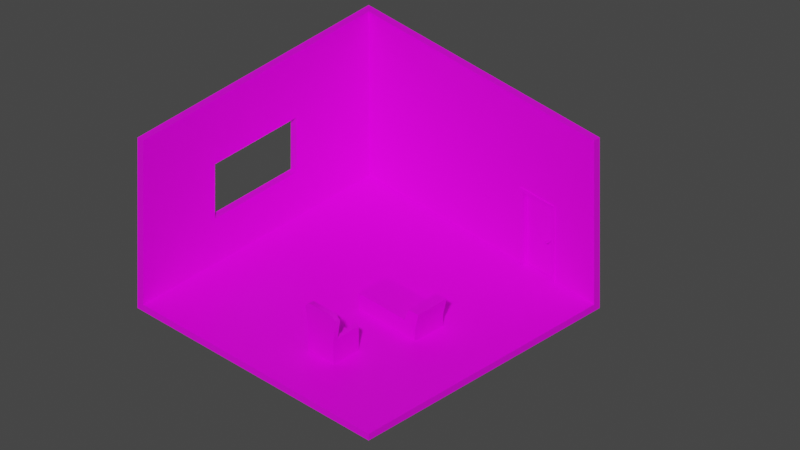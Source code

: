 # Source: workfile.blend  (saved by Blender 2.81.16; exported with 4.5.12 LTS)
import bpy
from mathutils import Matrix  # noqa: F401  (used for matrix-valued properties, if any)

bpy.ops.wm.read_factory_settings(use_empty=True)
scene = bpy.context.scene
scene.name = 'Scene'

# ---- collections
col_room = bpy.data.collections.new('Room'); scene.collection.children.link(col_room)
col_furniture = bpy.data.collections.new('Furniture'); scene.collection.children.link(col_furniture)
col_backup = bpy.data.collections.new('backup'); scene.collection.children.link(col_backup)

# ---- images (referenced by path relative to the original .blend; pixels are not part of the script)
import os
ASSET_DIR = os.environ.get("B2B_ASSET_DIR", "")  # directory of the original .blend (textures are referenced by path, not embedded)
HERE = os.path.dirname(os.path.abspath(__file__))  # packed textures are extracted next to this script under _unpacked/

def load_image(name, relpath, width, height, colorspace="sRGB"):
    """Load a texture the original file referenced (path relative to the .blend, or extracted next to this script)."""
    p = next((c for c in (os.path.join(HERE, relpath), os.path.join(ASSET_DIR, relpath)) if relpath and os.path.exists(c)), "")
    if p:
        img = bpy.data.images.load(p, check_existing=True)
        img.name = name
    else:  # same state as the original file: an image datablock whose file is absent (Cycles renders it pink)
        img = bpy.data.images.new(name, width, height)
        img.source = "FILE"
        img.filepath = "//" + (relpath or name)
    img.colorspace_settings.name = colorspace
    return img
img_gradients_psd_001 = load_image('gradients.psd.001', 'Textures/gradients.psd', 1024, 1024, 'sRGB')

# ---- materials (node trees are filled in below, after node groups)
mat_mat_lowpoly = bpy.data.materials.new('Mat_Lowpoly')
mat_mat_lowpoly.alpha_threshold = 0.0
mat_mat_lowpoly.use_transparent_shadow = False
mat_mat_lowpoly.line_color = (0.0, 0.0, 0.0, 1.0)

# ---- node groups
ng_auto_smooth = bpy.data.node_groups.new('Auto Smooth', 'GeometryNodeTree')
_s = ng_auto_smooth.interface.new_socket(name='Geometry', in_out='OUTPUT', socket_type='NodeSocketGeometry')
_s = ng_auto_smooth.interface.new_socket(name='Geometry', in_out='INPUT', socket_type='NodeSocketGeometry')
_s = ng_auto_smooth.interface.new_socket(name='Angle', in_out='INPUT', socket_type='NodeSocketFloat')
_s.subtype = 'ANGLE'
_s.min_value = 0.0
_s.max_value = 3.142
ng_auto_smooth.is_modifier = True
_N = ng_auto_smooth.nodes; _L = ng_auto_smooth.links
n0 = _N.new('NodeGroupOutput'); n0.name = 'Group Output'; n0.location = (480, -100)
n1 = _N.new('NodeGroupInput'); n1.name = 'Group Input'; n1.location = (-420, -300)
n2 = _N.new('NodeGroupInput'); n2.name = 'Group Input.001'; n2.location = (-60, -100)
n3 = _N.new('GeometryNodeSetShadeSmooth'); n3.name = 'Set Shade Smooth'; n3.location = (120, -100)
n3.domain = 'EDGE'
n4 = _N.new('GeometryNodeSetShadeSmooth'); n4.name = 'Set Shade Smooth.001'; n4.location = (300, -100)
n5 = _N.new('GeometryNodeInputMeshEdgeAngle'); n5.name = 'Edge Angle'; n5.location = (-420, -220)
n6 = _N.new('GeometryNodeInputEdgeSmooth'); n6.name = 'Is Edge Smooth'; n6.location = (-60, -160)
n7 = _N.new('GeometryNodeInputShadeSmooth'); n7.name = 'Is Face Smooth'; n7.location = (-240, -340)
n8 = _N.new('FunctionNodeBooleanMath'); n8.name = 'Boolean Math'; n8.location = (-60, -220)
n9 = _N.new('FunctionNodeCompare'); n9.name = 'Compare'; n9.location = (-240, -180)
n9.operation = 'LESS_EQUAL'
_L.new(n5.outputs[0], n9.inputs[0])
_L.new(n4.outputs[0], n0.inputs[0])
_L.new(n1.outputs[1], n9.inputs[1])
_L.new(n9.outputs[0], n8.inputs[0])
_L.new(n7.outputs[0], n8.inputs[1])
_L.new(n2.outputs[0], n3.inputs[0])
_L.new(n6.outputs[0], n3.inputs[1])
_L.new(n3.outputs[0], n4.inputs[0])
_L.new(n8.outputs[0], n3.inputs[2])
n0.is_active_output = True

# ---- material node trees
mat_mat_lowpoly.use_nodes = True; mat_mat_lowpoly.node_tree.nodes.clear()
_N = mat_mat_lowpoly.node_tree.nodes; _L = mat_mat_lowpoly.node_tree.links
n0 = _N.new('ShaderNodeOutputMaterial'); n0.name = 'Material Output'; n0.location = (300, 300)
n1 = _N.new('ShaderNodeBsdfPrincipled'); n1.name = 'Principled BSDF'; n1.location = (10, 300)
n1.distribution = 'GGX'
n1.subsurface_method = 'BURLEY'
n1.inputs[2].default_value = 0.4
n1.inputs[3].default_value = 1.45
n1.inputs[27].default_value = (0.0, 0.0, 0.0, 1.0)
n1.inputs[28].default_value = 1.0
n2 = _N.new('ShaderNodeTexImage'); n2.name = 'Image Texture'; n2.location = (-473, 135)
n2.image = img_gradients_psd_001
_L.new(n1.outputs[0], n0.inputs[0])
_L.new(n2.outputs[0], n1.inputs[0])
n0.is_active_output = True

# ---- world
world_world = bpy.data.worlds.new('World'); scene.world = world_world
world_world.use_nodes = True; world_world.node_tree.nodes.clear()
_N = world_world.node_tree.nodes; _L = world_world.node_tree.links
n0 = _N.new('ShaderNodeOutputWorld'); n0.name = 'World Output'; n0.location = (300, 300)
n1 = _N.new('ShaderNodeBackground'); n1.name = 'Background'; n1.location = (10, 300)
n1.inputs[0].default_value = (0.05088, 0.05088, 0.05088, 1.0)
_L.new(n1.outputs[0], n0.inputs[0])
n0.is_active_output = True
world_world.color = (0.05088, 0.05088, 0.05088)
world_world.use_sun_shadow = False
world_world.sun_shadow_jitter_overblur = 0.0

# ---- cameras
cam_camera_001 = bpy.data.cameras.new('Camera.001')
cam_camera_001.type = 'ORTHO'
cam_camera_001.ortho_scale = 20.0

# ---- meshes
me_cube = bpy.data.meshes.new('Cube')
me_cube.from_pydata([(2.6, 3.986, -0.001752), (1.4, 3.986, -0.001752), (-4.186, 4.186, 4.998), (-4.186, 4.186, -0.2018), (3.986, 4.186, 4.998), (3.986, 4.186, -0.2018), (-4.186, -3.986, 4.998), (-4.186, -3.986, -0.2018), (3.986, -3.986, -0.2018), (-4.186, 1.433, -0.2018), (-4.186, -1.447, -0.2018), (3.986, -1.447, -0.2018), (3.986, 1.433, -0.2018), (-4.186, -1.447, 4.998), (-4.186, 1.433, 4.998), (-4.186, 4.186, 3.026), (-4.186, 4.186, 1.359), (3.986, 4.186, 3.026), (3.986, 4.186, 1.359), (-4.186, -3.986, 3.026), (-4.186, -3.986, 1.359), (-4.186, -1.447, 3.026), (-4.186, -1.447, 1.359), (-4.186, 1.433, 3.026), (-4.186, 1.433, 1.359), (-3.986, 3.986, 4.998), (-3.986, 3.986, -0.001752), (3.986, 3.986, 4.998), (3.986, 3.986, -0.001752), (-3.986, -3.986, 4.998), (-3.986, -3.986, -0.001752), (3.986, -3.986, -0.001752), (-3.986, 1.433, -0.001752), (-3.986, -1.447, -0.001752), (3.986, -1.447, -0.001752), (3.986, 1.433, -0.001752), (-3.986, -1.447, 4.998), (-3.986, 1.433, 4.998), (-3.986, 3.986, 3.026), (-3.986, 3.986, 1.359), (3.986, 3.986, 3.026), (3.986, 3.986, 1.359), (-3.986, -3.986, 3.026), (-3.986, -3.986, 1.359), (-3.986, -1.447, 3.026), (-3.986, -1.447, 1.359), (-3.986, 1.433, 3.026), (-3.986, 1.433, 1.359), (1.4, 4.186, 2.308), (1.4, 4.186, 1.359), (1.4, 3.986, 2.308), (1.4, 4.186, -0.0022), (1.4, 3.986, 1.359), (2.6, 4.186, -0.0022), (2.6, 4.186, 1.359), (2.6, 4.186, 2.308), (2.6, 3.986, 2.308), (2.6, 3.986, 1.359)], [], [(9, 3, 5, 12), (15, 2, 4, 17), (23, 14, 2, 15), (19, 6, 13, 21), (21, 13, 14, 23), (7, 10, 11, 8), (10, 9, 12, 11), (10, 22, 24, 9), (7, 20, 22, 10), (20, 19, 21, 22), (9, 24, 16, 3), (24, 23, 15, 16), (3, 16, 49, 51, 53, 54, 18, 5), (16, 15, 17, 18, 54, 55, 48, 49), (32, 35, 28, 0, 1, 26), (38, 40, 27, 25), (46, 38, 25, 37), (42, 44, 36, 29), (44, 46, 37, 36), (30, 31, 34, 33), (33, 34, 35, 32), (33, 32, 47, 45), (30, 33, 45, 43), (43, 45, 44, 42), (32, 26, 39, 47), (47, 39, 38, 46), (26, 1, 52, 39), (39, 52, 50, 56, 57, 41, 40, 38), (7, 8, 31, 30), (5, 18, 41, 28), (20, 7, 30, 43), (4, 2, 25, 27), (12, 5, 28, 35), (2, 14, 37, 25), (8, 11, 34, 31), (11, 12, 35, 34), (13, 6, 29, 36), (14, 13, 36, 37), (17, 4, 27, 40), (18, 17, 40, 41), (6, 19, 42, 29), (19, 20, 43, 42), (22, 21, 44, 45), (23, 24, 47, 46), (24, 22, 45, 47), (21, 23, 46, 44), (53, 0, 57, 56, 55, 54), (57, 0, 28, 41), (50, 48, 55, 56), (1, 51, 49, 48, 50, 52), (51, 1, 0, 53)])
me_cube.polygons.foreach_set('use_smooth', [1, 1, 1, 1, 1, 1, 1, 1, 1, 1, 1, 1, 1, 1, 1, 1, 1, 1, 1, 1, 1, 1, 1, 1, 1, 1, 1, 1, 1, 1, 1, 1, 1, 1, 1, 1, 1, 1, 1, 1, 1, 1, 1, 1, 1, 1, 0, 1, 0, 0, 1])
_uv = me_cube.uv_layers.new(name='UVMap')
_uv.uv.foreach_set('vector', [0.4019, 0.2814, 0.4647, 0.2814, 0.4647, 0.4608, 0.4019, 0.4608, 0.4028, 0.2758, 0.4585, 0.2758, 0.4585, 0.4429, 0.4028, 0.4429, 0.6361, 0.8987, 0.6882, 0.8987, 0.6882, 0.9724, 0.6361, 0.9724, 0.6361, 0.762, 0.6882, 0.762, 0.6882, 0.8353, 0.6361, 0.8353, 0.6361, 0.8353, 0.6882, 0.8353, 0.6882, 0.8987, 0.6361, 0.8987, 0.2853, 0.2814, 0.3478, 0.2814, 0.3478, 0.4608, 0.2853, 0.4608, 0.3478, 0.2814, 0.4019, 0.2814, 0.4019, 0.4608, 0.3478, 0.4608, 0.5562, 0.8353, 0.5922, 0.8353, 0.5922, 0.8987, 0.5562, 0.8987, 0.5562, 0.762, 0.5922, 0.762, 0.5922, 0.8353, 0.5562, 0.8353, 0.5922, 0.762, 0.6361, 0.762, 0.6361, 0.8353, 0.5922, 0.8353, 0.5562, 0.8987, 0.5922, 0.8987, 0.5922, 0.9724, 0.5562, 0.9724, 0.5922, 0.8987, 0.6361, 0.8987, 0.6361, 0.9724, 0.5922, 0.9724, 0.2915, 0.2758, 0.3472, 0.2758, 0.3472, 0.39, 0.2986, 0.39, 0.2986, 0.4146, 0.3472, 0.4146, 0.3472, 0.4429, 0.2915, 0.4429, 0.3472, 0.2758, 0.4028, 0.2758, 0.4028, 0.4429, 0.3472, 0.4429, 0.3472, 0.4146, 0.3788, 0.4146, 0.3788, 0.39, 0.3472, 0.39, 0.4019, 0.2814, 0.4019, 0.4608, 0.4647, 0.4608, 0.4647, 0.4296, 0.4647, 0.4026, 0.4647, 0.2814, 0.035, 0.5546, 0.2021, 0.5546, 0.2021, 0.5092, 0.035, 0.5092, 0.1523, 0.5623, 0.226, 0.5623, 0.226, 0.5079, 0.1523, 0.5079, 0.01558, 0.5623, 0.08884, 0.5623, 0.08884, 0.5079, 0.01558, 0.5079, 0.08884, 0.5623, 0.1523, 0.5623, 0.1523, 0.5079, 0.08884, 0.5079, 0.2853, 0.2814, 0.2853, 0.4608, 0.3478, 0.4608, 0.3478, 0.2814, 0.3478, 0.2814, 0.3478, 0.4608, 0.4019, 0.4608, 0.4019, 0.2814, 0.08884, 0.6458, 0.1523, 0.6458, 0.1523, 0.6082, 0.08884, 0.6082, 0.01558, 0.6458, 0.08884, 0.6458, 0.08884, 0.6082, 0.01558, 0.6082, 0.01558, 0.6082, 0.08884, 0.6082, 0.08884, 0.5623, 0.01558, 0.5623, 0.1523, 0.6458, 0.226, 0.6458, 0.226, 0.6082, 0.1523, 0.6082, 0.1523, 0.6082, 0.226, 0.6082, 0.226, 0.5623, 0.1523, 0.5623, 0.035, 0.6453, 0.1479, 0.6453, 0.1479, 0.6, 0.035, 0.6, 0.035, 0.6, 0.1479, 0.6, 0.1479, 0.5741, 0.173, 0.5741, 0.173, 0.6, 0.2021, 0.6, 0.2021, 0.5546, 0.035, 0.5546, 0.5275, 0.7775, 0.5275, 0.9569, 0.5275, 0.9569, 0.5275, 0.7775, 0.5337, 0.939, 0.5893, 0.939, 0.5893, 0.939, 0.5337, 0.939, 0.5883, 0.762, 0.5523, 0.762, 0.5523, 0.762, 0.5883, 0.762, 0.7007, 0.939, 0.7007, 0.7719, 0.7007, 0.7719, 0.7007, 0.939, 0.6441, 0.9569, 0.7069, 0.9569, 0.7069, 0.9569, 0.6441, 0.9569, 0.6843, 0.9724, 0.6843, 0.8987, 0.6843, 0.8987, 0.6843, 0.9724, 0.5275, 0.9569, 0.59, 0.9569, 0.59, 0.9569, 0.5275, 0.9569, 0.59, 0.9569, 0.6441, 0.9569, 0.6441, 0.9569, 0.59, 0.9569, 0.6843, 0.8353, 0.6843, 0.762, 0.6843, 0.762, 0.6843, 0.8353, 0.6843, 0.8987, 0.6843, 0.8353, 0.6843, 0.8353, 0.6843, 0.8987, 0.645, 0.939, 0.7007, 0.939, 0.7007, 0.939, 0.645, 0.939, 0.5893, 0.939, 0.645, 0.939, 0.645, 0.939, 0.5893, 0.939, 0.6843, 0.762, 0.6322, 0.762, 0.6322, 0.762, 0.6843, 0.762, 0.6322, 0.762, 0.5883, 0.762, 0.5883, 0.762, 0.6322, 0.762, 0.5922, 0.8353, 0.6361, 0.8353, 0.6361, 0.8353, 0.5922, 0.8353, 0.6361, 0.8987, 0.5922, 0.8987, 0.5922, 0.8987, 0.6361, 0.8987, 0.5922, 0.8987, 0.5922, 0.8353, 0.5922, 0.8353, 0.5922, 0.8987, 0.6361, 0.8353, 0.6361, 0.8987, 0.6361, 0.8987, 0.6361, 0.8353, 0.0, 0.0, 0.0, 0.0, 0.0, 0.0, 0.0, 0.0, 0.0, 0.0, 0.0, 0.0, 0.173, 0.6, 0.173, 0.6453, 0.2021, 0.6453, 0.2021, 0.6, 0.0, 0.0, 0.0, 0.0, 0.0, 0.0, 0.0, 0.0, 0.0, 0.0, 0.0, 0.0, 0.0, 0.0, 0.0, 0.0, 0.0, 0.0, 0.0, 0.0, 0.0, 0.0, 0.0, 0.0, 0.0, 0.0, 0.0, 0.0])
me_cube.materials.append(mat_mat_lowpoly)
me_cube.use_remesh_preserve_volume = False
me_cube.use_remesh_preserve_attributes = False
me_cube.use_mirror_vertex_groups = False
me_cube.update()
me_doorfrane_001 = bpy.data.meshes.new('DoorFrane.001')
me_doorfrane_001.from_pydata([(0.6, 0.07866, 0.0), (0.6, -0.1573, 0.0), (0.504, -0.1573, 0.0), (0.6, 0.07866, 2.31), (0.6, -0.1573, 2.31), (-0.6, -0.1573, 2.31), (-0.6, 0.07866, 2.31), (-0.504, 0.07866, 2.222), (0.504, -0.1573, 2.222), (-0.504, 0.07866, 0.0), (-0.6, 0.07866, 0.0), (-0.6, -0.1573, 0.0), (-0.504, -0.03933, 2.222), (0.504, -0.03933, 2.222), (0.504, -0.03933, 0.0), (0.48, -0.03933, 2.222), (0.48, -0.03933, 0.0), (0.48, -0.1573, 2.222), (0.48, -0.1573, 0.0), (-0.504, -0.03933, 0.0), (0.504, 0.07866, 2.222), (0.504, 0.07866, 0.0), (-0.504, -0.1573, 2.222), (-0.504, -0.1573, 0.0), (-0.48, -0.1573, 0.0), (-0.48, -0.03933, 0.0), (-0.48, -0.1573, 2.222), (-0.48, -0.03933, 2.2), (-0.48, -0.03933, 2.222), (0.48, -0.1573, 2.2), (0.48, -0.03933, 2.2), (-0.48, -0.1573, 2.2)], [], [(3, 4, 1, 0), (7, 12, 19, 9), (4, 3, 6, 5), (10, 11, 5, 6), (13, 20, 21, 14), (17, 15, 16, 18), (11, 23, 22, 5), (20, 13, 12, 7), (20, 3, 0, 21), (9, 10, 6, 7), (13, 14, 16, 15), (4, 8, 2, 1), (29, 31, 27, 30), (7, 6, 3, 20), (8, 4, 5, 22), (14, 2, 18, 16), (17, 18, 2, 8), (28, 25, 19, 12), (28, 26, 24, 25), (25, 24, 23, 19), (22, 23, 24, 26), (29, 17, 26, 31), (15, 30, 27, 28), (8, 22, 26)])
me_doorfrane_001.materials.append(mat_mat_lowpoly)
me_doorfrane_001.use_remesh_fix_poles = True
me_doorfrane_001.use_remesh_preserve_attributes = False
me_doorfrane_001.use_mirror_vertex_groups = False
me_doorfrane_001.update()
me_door_001 = bpy.data.meshes.new('Door.001')
me_door_001.from_pydata([(1.003, 5.652e-07, -1.151), (1.003, -0.1003, -1.151), (2.299e-08, -0.1003, -1.151), (0.0, 0.0, -1.151), (1.003, 5.652e-07, 1.06), (1.003, -0.1003, 1.06), (2.299e-08, -0.1003, 1.06), (0.0, 0.0, 1.06)], [], [(4, 5, 1, 0), (5, 6, 2, 1), (6, 7, 3, 2), (7, 4, 0, 3), (0, 1, 2, 3), (7, 6, 5, 4)])
me_door_001.materials.append(mat_mat_lowpoly)
me_door_001.use_remesh_fix_poles = True
me_door_001.use_remesh_preserve_attributes = False
me_door_001.use_mirror_vertex_groups = False
me_door_001.update()
me_handle_front_001 = bpy.data.meshes.new('Handle_Front.001')
me_handle_front_001.from_pydata([(0.03623, -0.008202, 0.0361), (0.05106, -0.008678, 0.01465), (0.05219, -0.009061, -0.01072), (0.03934, -0.009247, -0.03321), (0.01595, -0.009187, -0.0468), (-0.01173, -0.008896, -0.04784), (-0.03626, -0.008454, -0.03606), (-0.05109, -0.007977, -0.01462), (-0.05223, -0.007595, 0.01075), (-0.03938, -0.007408, 0.03324), (-0.01598, -0.007469, 0.04683), (0.0117, -0.007759, 0.04788), (0.03483, -0.05778, 0.03489), (0.04911, -0.05824, 0.01422), (0.05021, -0.05861, -0.01023), (0.03783, -0.05879, -0.0319), (0.01528, -0.05873, -0.045), (-0.01139, -0.05845, -0.04601), (-0.03504, -0.05803, -0.03466), (-0.04933, -0.05757, -0.01399), (-0.05042, -0.0572, 0.01046), (-0.03804, -0.05702, 0.03214), (-0.01549, -0.05708, 0.04524), (0.01118, -0.05736, 0.04624), (-1.54e-05, -0.008328, 1.688e-05), (0.01735, -0.05785, 0.0175), (0.02449, -0.05808, 0.007166), (0.02504, -0.05826, -0.005053), (0.01885, -0.05835, -0.01589), (0.007583, -0.05832, -0.02243), (-0.005747, -0.05819, -0.02294), (-0.01757, -0.05797, -0.01726), (-0.02471, -0.05774, -0.006932), (-0.02525, -0.05756, 0.005288), (-0.01907, -0.05747, 0.01612), (-0.007795, -0.0575, 0.02267), (0.005535, -0.05764, 0.02317), (0.01729, -0.09292, 0.01757), (0.02443, -0.09315, 0.007238), (0.02498, -0.09333, -0.004982), (0.01879, -0.09342, -0.01582), (0.007519, -0.09339, -0.02236), (-0.005811, -0.09325, -0.02286), (-0.01763, -0.09304, -0.01719), (-0.02477, -0.09281, -0.006861), (-0.02532, -0.09263, 0.005359), (-0.01913, -0.09254, 0.01619), (-0.007859, -0.09257, 0.02274), (0.005471, -0.09271, 0.02324), (0.01459, -0.09293, 0.01489), (0.02063, -0.09312, 0.006149), (0.0211, -0.09328, -0.004183), (0.01586, -0.09335, -0.01334), (0.006332, -0.09333, -0.01888), (-0.00494, -0.09321, -0.01931), (-0.01493, -0.09303, -0.01451), (-0.02097, -0.09284, -0.005772), (-0.02144, -0.09268, 0.004561), (-0.0162, -0.09261, 0.01372), (-0.006673, -0.09263, 0.01926), (0.0046, -0.09275, 0.01968), (0.02223, -0.02835, 0.006441), (0.01576, -0.02814, 0.0158), (0.02272, -0.02852, -0.004625), (0.01712, -0.0286, -0.01444), (0.006912, -0.02857, -0.02036), (-0.00516, -0.02845, -0.02082), (-0.01586, -0.02825, -0.01568), (-0.02233, -0.02805, -0.006327), (-0.02283, -0.02788, 0.004739), (-0.01722, -0.0278, 0.01455), (-0.007015, -0.02782, 0.02048), (0.005057, -0.02795, 0.02093), (0.01446, -0.07171, 0.01467), (0.02043, -0.07191, 0.006037), (0.02089, -0.07206, -0.004176), (0.01571, -0.07213, -0.01323), (0.006296, -0.07211, -0.0187), (-0.004846, -0.07199, -0.01912), (-0.01472, -0.07182, -0.01438), (-0.02069, -0.07162, -0.005746), (-0.02115, -0.07147, 0.004467), (-0.01598, -0.07139, 0.01352), (-0.006558, -0.07142, 0.01899), (0.004583, -0.07154, 0.01941), (0.01427, -0.1754, 0.01488), (0.02024, -0.1756, 0.006247), (0.0207, -0.1757, -0.003965), (0.01553, -0.1758, -0.01302), (0.006106, -0.1758, -0.01849), (-0.005035, -0.1757, -0.01891), (-0.01491, -0.1755, -0.01417), (-0.02088, -0.1753, -0.005536), (-0.02134, -0.1751, 0.004677), (-0.01617, -0.1751, 0.01373), (-0.006747, -0.1751, 0.0192), (0.004394, -0.1752, 0.01962), (0.0142, -0.2135, 0.01496), (0.02017, -0.2137, 0.006325), (0.02063, -0.2138, -0.003888), (0.01546, -0.2139, -0.01294), (0.006036, -0.2139, -0.01841), (-0.005105, -0.2138, -0.01883), (-0.01498, -0.2136, -0.01409), (-0.02095, -0.2134, -0.005459), (-0.02141, -0.2132, 0.004754), (-0.01624, -0.2132, 0.01381), (-0.006817, -0.2132, 0.01928), (0.004324, -0.2133, 0.0197), (-0.0003903, -0.2135, 0.0004331), (-0.07885, -0.2089, 0.01329), (-0.07789, -0.1785, 0.01318), (-0.08425, -0.208, 0.008841), (-0.08714, -0.2075, 0.001386), (-0.08676, -0.2076, -0.00708), (-0.08321, -0.2083, -0.01429), (-0.07743, -0.2094, -0.01831), (-0.07647, -0.179, -0.01841), (-0.08328, -0.1775, 0.008736), (-0.08618, -0.1771, 0.001281), (-0.0858, -0.1772, -0.007185), (-0.08224, -0.1779, -0.01439), (0.03623, 0.04891, 0.0361), (0.05106, 0.04939, 0.01465), (0.05219, 0.04977, -0.01072), (0.03934, 0.04995, -0.03321), (0.01595, 0.04989, -0.0468), (-0.01173, 0.0496, -0.04784), (-0.03626, 0.04916, -0.03606), (-0.05109, 0.04868, -0.01462), (-0.05223, 0.0483, 0.01075), (-0.03938, 0.04812, 0.03324), (-0.01598, 0.04818, 0.04683), (0.0117, 0.04847, 0.04788), (0.03483, 0.09849, 0.03489), (0.04911, 0.09895, 0.01422), (0.05021, 0.09932, -0.01023), (0.03783, 0.0995, -0.0319), (0.01528, 0.09944, -0.045), (-0.01139, 0.09916, -0.04601), (-0.03504, 0.09873, -0.03466), (-0.04933, 0.09827, -0.01399), (-0.05042, 0.0979, 0.01046), (-0.03804, 0.09772, 0.03214), (-0.01549, 0.09778, 0.04524), (0.01118, 0.09806, 0.04624), (-1.54e-05, 0.04903, 1.688e-05), (0.01735, 0.09856, 0.0175), (0.02449, 0.09879, 0.007166), (0.02504, 0.09897, -0.005053), (0.01885, 0.09906, -0.01589), (0.007583, 0.09903, -0.02243), (-0.005747, 0.09889, -0.02294), (-0.01757, 0.09868, -0.01726), (-0.02471, 0.09845, -0.006932), (-0.02525, 0.09826, 0.005288), (-0.01907, 0.09817, 0.01612), (-0.007795, 0.0982, 0.02267), (0.005535, 0.09834, 0.02317), (0.01729, 0.1336, 0.01757), (0.02443, 0.1339, 0.007238), (0.02498, 0.134, -0.004982), (0.01879, 0.1341, -0.01582), (0.007519, 0.1341, -0.02236), (-0.005811, 0.134, -0.02286), (-0.01763, 0.1337, -0.01719), (-0.02477, 0.1335, -0.006861), (-0.02532, 0.1333, 0.005359), (-0.01913, 0.1332, 0.01619), (-0.007859, 0.1333, 0.02274), (0.005471, 0.1334, 0.02324), (0.01459, 0.1336, 0.01489), (0.02063, 0.1338, 0.006149), (0.0211, 0.134, -0.004183), (0.01586, 0.1341, -0.01334), (0.006332, 0.134, -0.01888), (-0.00494, 0.1339, -0.01931), (-0.01493, 0.1337, -0.01451), (-0.02097, 0.1335, -0.005772), (-0.02144, 0.1334, 0.004561), (-0.0162, 0.1333, 0.01372), (-0.006673, 0.1333, 0.01926), (0.0046, 0.1335, 0.01968), (0.02223, 0.06906, 0.006441), (0.01576, 0.06885, 0.0158), (0.02272, 0.06923, -0.004625), (0.01712, 0.06931, -0.01444), (0.006912, 0.06928, -0.02036), (-0.00516, 0.06915, -0.02082), (-0.01586, 0.06896, -0.01568), (-0.02233, 0.06875, -0.006327), (-0.02283, 0.06859, 0.004739), (-0.01722, 0.0685, 0.01455), (-0.007015, 0.06853, 0.02048), (0.005057, 0.06866, 0.02093), (0.01446, 0.1124, 0.01467), (0.02043, 0.1126, 0.006037), (0.02089, 0.1128, -0.004176), (0.01571, 0.1128, -0.01323), (0.006296, 0.1128, -0.0187), (-0.004846, 0.1127, -0.01912), (-0.01472, 0.1125, -0.01438), (-0.02069, 0.1123, -0.005746), (-0.02115, 0.1122, 0.004467), (-0.01598, 0.1121, 0.01352), (-0.006558, 0.1121, 0.01899), (0.004583, 0.1122, 0.01941), (0.01427, 0.2161, 0.01488), (0.02024, 0.2163, 0.006247), (0.0207, 0.2164, -0.003965), (0.01553, 0.2165, -0.01302), (0.006106, 0.2165, -0.01849), (-0.005035, 0.2164, -0.01891), (-0.01491, 0.2162, -0.01417), (-0.02088, 0.216, -0.005536), (-0.02134, 0.2159, 0.004677), (-0.01617, 0.2158, 0.01373), (-0.006747, 0.2158, 0.0192), (0.004394, 0.2159, 0.01962), (0.0142, 0.2542, 0.01496), (0.02017, 0.2544, 0.006325), (0.02063, 0.2545, -0.003888), (0.01546, 0.2546, -0.01294), (0.006036, 0.2546, -0.01841), (-0.005105, 0.2545, -0.01883), (-0.01498, 0.2543, -0.01409), (-0.02095, 0.2541, -0.005459), (-0.02141, 0.2539, 0.004754), (-0.01624, 0.2539, 0.01381), (-0.006817, 0.2539, 0.01928), (0.004324, 0.254, 0.0197), (-0.0003903, 0.2542, 0.0004331), (-0.07885, 0.2496, 0.01329), (-0.07789, 0.2192, 0.01318), (-0.08425, 0.2487, 0.008841), (-0.08714, 0.2482, 0.001386), (-0.08676, 0.2483, -0.00708), (-0.08321, 0.249, -0.01429), (-0.07743, 0.2501, -0.01831), (-0.07647, 0.2197, -0.01841), (-0.08328, 0.2183, 0.008736), (-0.08618, 0.2178, 0.001281), (-0.0858, 0.2179, -0.007185), (-0.08224, 0.2186, -0.01439)], [], [(24, 0, 1), (24, 1, 2), (24, 2, 3), (24, 3, 4), (24, 4, 5), (24, 5, 6), (24, 6, 7), (24, 7, 8), (24, 8, 9), (24, 9, 10), (24, 10, 11), (11, 0, 24), (0, 12, 13, 1), (1, 13, 14, 2), (2, 14, 15, 3), (3, 15, 16, 4), (4, 16, 17, 5), (5, 17, 18, 6), (6, 18, 19, 7), (7, 19, 20, 8), (8, 20, 21, 9), (9, 21, 22, 10), (10, 22, 23, 11), (12, 0, 11, 23), (13, 12, 25, 26), (14, 13, 26, 27), (15, 14, 27, 28), (16, 15, 28, 29), (17, 16, 29, 30), (18, 17, 30, 31), (19, 18, 31, 32), (20, 19, 32, 33), (21, 20, 33, 34), (22, 21, 34, 35), (23, 22, 35, 36), (12, 23, 36, 25), (26, 38, 39, 27), (27, 39, 40, 28), (28, 40, 41, 29), (29, 41, 42, 30), (30, 42, 43, 31), (31, 43, 44, 32), (32, 44, 45, 33), (33, 45, 46, 34), (34, 46, 47, 35), (35, 47, 48, 36), (36, 48, 37, 25), (38, 37, 49, 50), (39, 38, 50, 51), (40, 39, 51, 52), (41, 40, 52, 53), (42, 41, 53, 54), (43, 42, 54, 55), (44, 43, 55, 56), (45, 44, 56, 57), (46, 45, 57, 58), (47, 46, 58, 59), (48, 47, 59, 60), (37, 48, 60, 49), (50, 49, 62, 61), (51, 50, 61, 63), (52, 51, 63, 64), (53, 52, 64, 65), (54, 53, 65, 66), (55, 54, 66, 67), (56, 55, 67, 68), (57, 56, 68, 69), (58, 57, 69, 70), (59, 58, 70, 71), (60, 59, 71, 72), (49, 60, 72, 62), (74, 73, 85, 86), (75, 74, 86, 87), (76, 75, 87, 88), (77, 76, 88, 89), (78, 77, 89, 90), (79, 78, 90, 91), (80, 79, 91, 92), (81, 80, 92, 93), (82, 81, 93, 94), (83, 82, 94, 95), (84, 83, 95, 96), (85, 73, 84, 96), (86, 85, 97, 98), (87, 86, 98, 99), (88, 87, 99, 100), (89, 88, 100, 101), (90, 89, 101, 102), (96, 95, 107, 108), (96, 108, 97, 85), (112, 110, 111, 118), (98, 97, 109), (99, 98, 109), (100, 99, 109), (101, 100, 109), (102, 101, 109), (103, 102, 109), (104, 103, 109), (105, 104, 109), (106, 105, 109), (107, 106, 109), (108, 107, 109), (97, 108, 109), (91, 90, 117, 121), (92, 91, 121, 120), (93, 92, 120, 119), (94, 93, 119, 118), (95, 94, 118, 111), (90, 102, 116, 117), (102, 103, 115, 116), (103, 104, 114, 115), (104, 105, 113, 114), (105, 106, 112, 113), (106, 107, 110, 112), (107, 95, 111, 110), (113, 112, 118, 119), (114, 113, 119, 120), (115, 114, 120, 121), (116, 115, 121, 117), (25, 37, 38, 26), (146, 123, 122), (146, 124, 123), (146, 125, 124), (146, 126, 125), (146, 127, 126), (146, 128, 127), (146, 129, 128), (146, 130, 129), (146, 131, 130), (146, 132, 131), (146, 133, 132), (133, 146, 122), (122, 123, 135, 134), (123, 124, 136, 135), (124, 125, 137, 136), (125, 126, 138, 137), (126, 127, 139, 138), (127, 128, 140, 139), (128, 129, 141, 140), (129, 130, 142, 141), (130, 131, 143, 142), (131, 132, 144, 143), (132, 133, 145, 144), (134, 145, 133, 122), (135, 148, 147, 134), (136, 149, 148, 135), (137, 150, 149, 136), (138, 151, 150, 137), (139, 152, 151, 138), (140, 153, 152, 139), (141, 154, 153, 140), (142, 155, 154, 141), (143, 156, 155, 142), (144, 157, 156, 143), (145, 158, 157, 144), (134, 147, 158, 145), (148, 149, 161, 160), (149, 150, 162, 161), (150, 151, 163, 162), (151, 152, 164, 163), (152, 153, 165, 164), (153, 154, 166, 165), (154, 155, 167, 166), (155, 156, 168, 167), (156, 157, 169, 168), (157, 158, 170, 169), (158, 147, 159, 170), (160, 172, 171, 159), (161, 173, 172, 160), (162, 174, 173, 161), (163, 175, 174, 162), (164, 176, 175, 163), (165, 177, 176, 164), (166, 178, 177, 165), (167, 179, 178, 166), (168, 180, 179, 167), (169, 181, 180, 168), (170, 182, 181, 169), (159, 171, 182, 170), (172, 183, 184, 171), (173, 185, 183, 172), (174, 186, 185, 173), (175, 187, 186, 174), (176, 188, 187, 175), (177, 189, 188, 176), (178, 190, 189, 177), (179, 191, 190, 178), (180, 192, 191, 179), (181, 193, 192, 180), (182, 194, 193, 181), (171, 184, 194, 182), (196, 208, 207, 195), (197, 209, 208, 196), (198, 210, 209, 197), (199, 211, 210, 198), (200, 212, 211, 199), (201, 213, 212, 200), (202, 214, 213, 201), (203, 215, 214, 202), (204, 216, 215, 203), (205, 217, 216, 204), (206, 218, 217, 205), (207, 218, 206, 195), (208, 220, 219, 207), (209, 221, 220, 208), (210, 222, 221, 209), (211, 223, 222, 210), (212, 224, 223, 211), (218, 230, 229, 217), (218, 207, 219, 230), (234, 240, 233, 232), (220, 231, 219), (221, 231, 220), (222, 231, 221), (223, 231, 222), (224, 231, 223), (225, 231, 224), (226, 231, 225), (227, 231, 226), (228, 231, 227), (229, 231, 228), (230, 231, 229), (219, 231, 230), (213, 243, 239, 212), (214, 242, 243, 213), (215, 241, 242, 214), (216, 240, 241, 215), (217, 233, 240, 216), (212, 239, 238, 224), (224, 238, 237, 225), (225, 237, 236, 226), (226, 236, 235, 227), (227, 235, 234, 228), (228, 234, 232, 229), (229, 232, 233, 217), (235, 241, 240, 234), (236, 242, 241, 235), (237, 243, 242, 236), (238, 239, 243, 237), (147, 148, 160, 159)])
me_handle_front_001.materials.append(mat_mat_lowpoly)
me_handle_front_001.use_remesh_fix_poles = True
me_handle_front_001.use_remesh_preserve_attributes = False
me_handle_front_001.use_mirror_vertex_groups = False
me_handle_front_001.update()
me_circle = bpy.data.meshes.new('Circle')
me_circle.from_pydata([(0.0, 1.0, 0.0), (-0.3827, 0.9239, 0.0), (-0.7071, 0.7071, 0.0), (-0.9239, 0.3827, 0.0), (-1.0, -4.371e-08, 0.0), (-0.9239, -0.3827, 0.0), (-0.7071, -0.7071, 0.0), (-0.3827, -0.9239, 0.0), (-1.51e-07, -1.0, 0.0), (0.3827, -0.9239, 0.0), (0.7071, -0.7071, 0.0), (0.9239, -0.3827, 0.0), (1.0, 1.192e-08, 0.0), (0.9239, 0.3827, 0.0), (0.7071, 0.7071, 0.0), (0.3827, 0.9239, 0.0)], [], [(0, 1, 2, 3, 4, 5, 6, 7, 8, 9, 10, 11, 12, 13, 14, 15)])
_uv = me_circle.uv_layers.new(name='UVMap')
_uv.uv.foreach_set('vector', [0.8633, 0.972, 0.8262, 0.9646, 0.7947, 0.9436, 0.7736, 0.9121, 0.7663, 0.875, 0.7736, 0.8379, 0.7947, 0.8064, 0.8262, 0.7854, 0.8633, 0.778, 0.9004, 0.7854, 0.9319, 0.8064, 0.9529, 0.8379, 0.9603, 0.875, 0.9529, 0.9121, 0.9319, 0.9436, 0.9004, 0.9646])
me_circle.materials.append(mat_mat_lowpoly)
me_circle.use_remesh_fix_poles = True
me_circle.use_remesh_preserve_attributes = False
me_circle.use_mirror_vertex_groups = False
me_circle.update()
me_cube_001 = bpy.data.meshes.new('Cube.001')
me_cube_001.from_pydata([(0.45, -0.45, 0.0), (0.45, -0.45, 0.72), (-0.45, -0.45, 0.0), (-0.45, -0.45, 0.72), (0.45, 0.45, 0.0), (0.45, 0.45, 0.72), (-0.45, 0.45, 0.0), (-0.45, 0.45, 0.72), (-0.33, -0.45, 0.0), (0.33, -0.45, 0.0), (0.33, -0.45, 0.72), (-0.33, -0.45, 0.72), (0.33, 0.45, 0.0), (-0.33, 0.45, 0.0), (-0.33, 0.45, 0.72), (0.33, 0.45, 0.72), (-0.45, -0.2975, 0.0), (-0.45, -0.2975, 0.72), (0.45, -0.2975, 0.0), (0.45, -0.2975, 0.72), (-0.33, -0.2975, 0.72), (0.33, -0.2975, 0.72), (-0.33, -0.2975, 0.0), (0.33, -0.2975, 0.0), (0.45, -0.45, 0.4522), (-0.45, -0.45, 0.4522), (-0.45, 0.45, 0.4522), (0.45, 0.45, 0.4522), (-0.33, 0.45, 0.4522), (0.33, 0.45, 0.4522), (0.33, -0.45, 0.4522), (-0.33, -0.45, 0.4522), (0.45, -0.2975, 0.4522), (-0.45, -0.2975, 0.4522), (-0.33, -0.2975, 0.4522), (0.33, -0.2975, 0.4522), (-0.396, -0.45, 1.449), (-0.54, -0.45, 1.317), (0.54, -0.2975, 1.317), (0.54, -0.45, 1.317), (0.396, -0.45, 1.449), (-0.54, -0.2975, 1.317), (-0.396, -0.2975, 1.449), (0.396, -0.2975, 1.449)], [], [(31, 11, 3, 25), (33, 17, 7, 26), (29, 15, 5, 27), (32, 19, 1, 24), (23, 12, 4, 18), (20, 17, 41, 42), (1, 19, 38, 39), (3, 11, 36, 37), (16, 6, 13, 22), (22, 13, 12, 23), (26, 7, 14, 28), (24, 1, 10, 30), (30, 10, 11, 31), (8, 22, 23, 9), (2, 16, 22, 8), (7, 17, 20, 14), (15, 21, 19, 5), (9, 23, 18, 0), (27, 5, 19, 32), (25, 3, 17, 33), (2, 25, 33, 16), (4, 27, 32, 18), (9, 30, 31, 8), (0, 24, 30, 9), (13, 28, 29, 12), (6, 26, 28, 13), (18, 32, 24, 0), (12, 29, 27, 4), (16, 33, 26, 6), (8, 31, 25, 2), (20, 21, 35, 34), (29, 28, 34, 35), (21, 15, 29, 35), (14, 20, 34, 28), (43, 40, 39, 38), (41, 37, 36, 42), (42, 36, 40, 43), (10, 1, 39, 40), (19, 21, 43, 38), (17, 3, 37, 41), (21, 20, 42, 43), (11, 10, 40, 36)])
me_cube_001.polygons.foreach_set('use_smooth', [True] * 42)
_uv = me_cube_001.uv_layers.new(name='UVMap')
_uv.uv.foreach_set('vector', [0.5787, 0.3667, 0.5768, 0.3934, 0.5727, 0.3973, 0.5745, 0.3709, 0.5901, 0.3742, 0.5884, 0.4004, 0.6609, 0.4146, 0.662, 0.3895, 0.6965, 0.3633, 0.6957, 0.3903, 0.7016, 0.3862, 0.7023, 0.3589, 0.6252, 0.3403, 0.6236, 0.369, 0.6067, 0.3652, 0.6084, 0.3363, 0.6227, 0.2986, 0.6978, 0.3188, 0.7036, 0.3139, 0.6277, 0.2932, 0.5927, 0.3966, 0.5884, 0.4004, 0.5813, 0.4629, 0.5855, 0.4729, 0.6067, 0.3652, 0.6236, 0.369, 0.6241, 0.4321, 0.6065, 0.4289, 0.5727, 0.3973, 0.5768, 0.3934, 0.5693, 0.4705, 0.5653, 0.4604, 0.5929, 0.3309, 0.6637, 0.348, 0.6686, 0.3438, 0.5972, 0.3263, 0.5972, 0.3263, 0.6686, 0.3438, 0.6978, 0.3188, 0.6227, 0.2986, 0.662, 0.3895, 0.6609, 0.4146, 0.6659, 0.4111, 0.6669, 0.3857, 0.6084, 0.3363, 0.6067, 0.3652, 0.6017, 0.3699, 0.6035, 0.3413, 0.6035, 0.3413, 0.6017, 0.3699, 0.5768, 0.3934, 0.5787, 0.3667, 0.5818, 0.3225, 0.5972, 0.3263, 0.6227, 0.2986, 0.6064, 0.2943, 0.5776, 0.3272, 0.5929, 0.3309, 0.5972, 0.3263, 0.5818, 0.3225, 0.6609, 0.4146, 0.5884, 0.4004, 0.5927, 0.3966, 0.6659, 0.4111, 0.6957, 0.3903, 0.6185, 0.3736, 0.6236, 0.369, 0.7016, 0.3862, 0.6064, 0.2943, 0.6227, 0.2986, 0.6277, 0.2932, 0.6113, 0.2887, 0.7023, 0.3589, 0.7016, 0.3862, 0.6236, 0.369, 0.6252, 0.3403, 0.5745, 0.3709, 0.5727, 0.3973, 0.5884, 0.4004, 0.5901, 0.3742, 0.5776, 0.3272, 0.5745, 0.3709, 0.5901, 0.3742, 0.5929, 0.3309, 0.7036, 0.3139, 0.7023, 0.3589, 0.6252, 0.3403, 0.6277, 0.2932, 0.6064, 0.2943, 0.6035, 0.3413, 0.5787, 0.3667, 0.5818, 0.3225, 0.6113, 0.2887, 0.6084, 0.3363, 0.6035, 0.3413, 0.6064, 0.2943, 0.6686, 0.3438, 0.6669, 0.3857, 0.6965, 0.3633, 0.6978, 0.3188, 0.6637, 0.348, 0.662, 0.3895, 0.6669, 0.3857, 0.6686, 0.3438, 0.6277, 0.2932, 0.6252, 0.3403, 0.6084, 0.3363, 0.6113, 0.2887, 0.6978, 0.3188, 0.6965, 0.3633, 0.7023, 0.3589, 0.7036, 0.3139, 0.5929, 0.3309, 0.5901, 0.3742, 0.662, 0.3895, 0.6637, 0.348, 0.5818, 0.3225, 0.5787, 0.3667, 0.5745, 0.3709, 0.5776, 0.3272, 0.5927, 0.3966, 0.6185, 0.3736, 0.6201, 0.3452, 0.5944, 0.3701, 0.6965, 0.3633, 0.6669, 0.3857, 0.5944, 0.3701, 0.6201, 0.3452, 0.6185, 0.3736, 0.6957, 0.3903, 0.6965, 0.3633, 0.6201, 0.3452, 0.6659, 0.4111, 0.5927, 0.3966, 0.5944, 0.3701, 0.6669, 0.3857, 0.6169, 0.4515, 0.5995, 0.4487, 0.6065, 0.4289, 0.6241, 0.4321, 0.5813, 0.4629, 0.5653, 0.4604, 0.5693, 0.4705, 0.5855, 0.4729, 0.5855, 0.4729, 0.5693, 0.4705, 0.5995, 0.4487, 0.6169, 0.4515, 0.6017, 0.3699, 0.6067, 0.3652, 0.6065, 0.4289, 0.5995, 0.4487, 0.6236, 0.369, 0.6185, 0.3736, 0.6169, 0.4515, 0.6241, 0.4321, 0.5884, 0.4004, 0.5727, 0.3973, 0.5653, 0.4604, 0.5813, 0.4629, 0.6185, 0.3736, 0.5927, 0.3966, 0.5855, 0.4729, 0.6169, 0.4515, 0.5768, 0.3934, 0.6017, 0.3699, 0.5995, 0.4487, 0.5693, 0.4705])
me_cube_001.materials.append(mat_mat_lowpoly)
me_cube_001.use_remesh_fix_poles = True
me_cube_001.use_remesh_preserve_attributes = False
me_cube_001.use_mirror_vertex_groups = False
me_cube_001.update()
me_cube_002 = bpy.data.meshes.new('Cube.002')
me_cube_002.from_pydata([(0.4133, -0.5, 0.0), (0.4133, -0.5, 0.3254), (-1.587, -0.5, 0.0), (-1.587, -0.5, 0.4986), (0.4133, 0.5, 0.0), (0.4133, 0.5, 0.3254), (-1.587, 0.5, 0.0), (-1.587, 0.5, 0.4986), (0.1954, -0.5, 0.8737), (0.5429, -0.5, 0.8737), (0.5429, 0.5, 0.8737), (0.1954, 0.5, 0.8737), (0.06588, -0.5, 0.0), (0.06588, 0.5, 0.4986), (0.06588, -0.5, 0.4986), (0.06588, 0.5, 0.0)], [], [(11, 8, 9, 10), (2, 3, 7, 6), (15, 13, 5, 4), (4, 5, 1, 0), (12, 15, 4, 0), (1, 5, 10, 9), (5, 13, 11, 10), (13, 14, 8, 11), (14, 1, 9, 8), (0, 1, 14, 12), (2, 6, 15, 12), (6, 7, 13, 15), (12, 14, 3, 2), (7, 3, 14, 13)])
me_cube_002.polygons.foreach_set('use_smooth', [True] * 14)
_uv = me_cube_002.uv_layers.new(name='UVMap')
_uv.uv.foreach_set('vector', [0.4094, 0.9033, 0.4625, 0.9033, 0.4625, 0.9125, 0.4094, 0.9125, 0.3563, 0.8063, 0.4094, 0.8063, 0.4094, 0.8594, 0.3563, 0.8594, 0.3563, 0.9033, 0.4094, 0.9033, 0.4094, 0.9125, 0.3563, 0.9125, 0.3563, 0.9125, 0.4094, 0.9125, 0.4094, 0.9656, 0.3563, 0.9656, 0.3031, 0.9033, 0.3563, 0.9033, 0.3563, 0.9125, 0.3031, 0.9125, 0.4094, 0.9656, 0.4094, 0.9125, 0.4094, 0.9125, 0.4094, 0.9656, 0.4094, 0.9125, 0.4094, 0.9033, 0.4094, 0.9033, 0.4094, 0.9125, 0.4094, 0.9033, 0.4625, 0.9033, 0.4625, 0.9033, 0.4094, 0.9033, 0.4094, 0.7624, 0.4094, 0.7531, 0.4094, 0.7531, 0.4094, 0.7624, 0.3563, 0.7531, 0.4094, 0.7531, 0.4094, 0.7624, 0.3563, 0.7624, 0.3031, 0.8594, 0.3563, 0.8594, 0.3563, 0.9033, 0.3031, 0.9033, 0.3563, 0.8594, 0.4094, 0.8594, 0.4094, 0.9033, 0.3563, 0.9033, 0.3563, 0.7624, 0.4094, 0.7624, 0.4094, 0.8063, 0.3563, 0.8063, 0.4094, 0.8594, 0.4625, 0.8594, 0.4625, 0.9033, 0.4094, 0.9033])
me_cube_002.materials.append(mat_mat_lowpoly)
me_cube_002.use_remesh_fix_poles = True
me_cube_002.use_remesh_preserve_attributes = False
me_cube_002.use_mirror_vertex_groups = False
me_cube_002.update()
arm_metarig = bpy.data.armatures.new('metarig')  # bones are not reproduced

# ---- objects
ob_metarig = bpy.data.objects.new('metarig', arm_metarig)
ob_camera = bpy.data.objects.new('Camera', cam_camera_001)
ob_room = bpy.data.objects.new('Room', me_cube)
ob_doorframe = bpy.data.objects.new('DoorFrame', me_doorfrane_001)
ob_door = bpy.data.objects.new('Door', me_door_001)
ob_handle_front = bpy.data.objects.new('Handle_Front', me_handle_front_001)
ob_fakeshadow = bpy.data.objects.new('FakeShadow', me_circle)
ob_chair = bpy.data.objects.new('Chair', me_cube_001)
ob_cube = bpy.data.objects.new('Cube', me_cube_002)
ob_door_group_001 = bpy.data.objects.new('Door_Group.001', None)

# ---- transforms, parenting, visibility, modifiers, constraints
ob_metarig.location = (0.0, -1.296, 0.0)
ob_metarig.lineart.crease_threshold = 0.0
ob_camera.location = (12.0, -12.0, 13.37)
ob_camera.rotation_euler = (0.9599, 0.0, 0.7854)
ob_camera.lineart.crease_threshold = 0.0
ob_room.location = (0.3975, -1.506, 0.0)
ob_room.lock_rotations_4d = False
ob_room.empty_display_type = 'ARROWS'
ob_room.lineart.crease_threshold = 0.0
_m = ob_room.modifiers.new('Auto Smooth', 'NODES')
_m.node_group = ng_auto_smooth
_gi = [s.identifier for s in ng_auto_smooth.interface.items_tree if s.item_type == 'SOCKET' and s.in_out == 'INPUT']
_m[_gi[1]] = 1.047  # Angle
ob_doorframe.location = (2.397, 2.601, 0.0)
ob_doorframe.lock_location = (True, True, True)
ob_doorframe.lock_rotation = (True, True, True)
ob_doorframe.lineart.crease_threshold = 0.0
ob_door.parent = ob_doorframe
ob_door.matrix_parent_inverse = Matrix(((1.0, -0.0, 0.0, -2.397), (-0.0, 1.0, -0.0, -2.601), (0.0, -0.0, 1.0, -0.0), (-0.0, 0.0, -0.0, 1.0)))
ob_door.location = (1.896, 2.666, 1.155)
ob_door.lock_location = (True, True, True)
ob_door.lock_rotation = (True, True, False)
ob_door.lineart.crease_threshold = 0.0
ob_handle_front.parent = ob_door
ob_handle_front.matrix_parent_inverse = Matrix(((1.0, -0.0, 0.0, -1.896), (-0.0, 1.0, -0.0, -2.666), (0.0, -0.0, 1.0, -1.155), (-0.0, 0.0, -0.0, 1.0)))
ob_handle_front.location = (2.813, 2.581, 1.155)
ob_handle_front.lock_rotation = (True, False, True)
ob_handle_front.lineart.crease_threshold = 0.0
ob_fakeshadow.location = (-2.48, -1.601, 0.0)
ob_fakeshadow.lineart.crease_threshold = 0.0
ob_chair.location = (1.17, -3.528, 0.0)
ob_chair.lineart.crease_threshold = 0.0
_m = ob_chair.modifiers.new('Auto Smooth', 'NODES')
_m.node_group = ng_auto_smooth
_gi = [s.identifier for s in ng_auto_smooth.interface.items_tree if s.item_type == 'SOCKET' and s.in_out == 'INPUT']
_m[_gi[1]] = 1.047  # Angle
ob_cube.location = (1.944, -1.334, -5.96e-08)
ob_cube.lineart.crease_threshold = 0.0
_m = ob_cube.modifiers.new('Auto Smooth', 'NODES')
_m.node_group = ng_auto_smooth
_gi = [s.identifier for s in ng_auto_smooth.interface.items_tree if s.item_type == 'SOCKET' and s.in_out == 'INPUT']
_m[_gi[1]] = 1.047  # Angle
ob_door_group_001.location = (2.397, 2.601, 0.0)
ob_door_group_001.lineart.crease_threshold = 0.0

# ---- collection membership
scene.collection.objects.link(ob_metarig)
scene.collection.objects.link(ob_camera)
col_room.objects.link(ob_room)
col_room.objects.link(ob_doorframe)
col_room.objects.link(ob_door)
col_room.objects.link(ob_handle_front)
col_room.objects.link(ob_fakeshadow)
col_furniture.objects.link(ob_chair)
col_furniture.objects.link(ob_cube)
col_backup.objects.link(ob_door_group_001)
def _layer_coll(name, lc=None):
    lc = lc or bpy.context.view_layer.layer_collection
    for c in lc.children:
        if c.name == name: return c
        r = _layer_coll(name, c)
        if r: return r
_layer_coll('backup').exclude = True

# ---- scene / render settings (as saved in the file)
scene.camera = ob_camera
scene.frame_start = 1; scene.frame_end = 250; scene.frame_set(1)
scene.render.engine = 'BLENDER_EEVEE_NEXT'
scene.cycles.use_denoising = False
scene.cycles.samples = 128
scene.cycles.sampling_pattern = 'TABULATED_SOBOL'
scene.cycles.use_adaptive_sampling = False
scene.cycles.use_light_tree = False
scene.view_settings.view_transform = 'Filmic'
bpy.context.view_layer.update()

# ---- added for rendering (the .blend has no usable light): sun
light_auto_sun = bpy.data.lights.new('AutoSun', 'SUN')
light_auto_sun.energy = 3.0
light_auto_sun.angle = 0.0523599
ob_auto_sun = bpy.data.objects.new('AutoSun', light_auto_sun)
scene.collection.objects.link(ob_auto_sun)
ob_auto_sun.rotation_euler = (0.872665, 0.174533, 0.523599)
bpy.context.view_layer.update()
